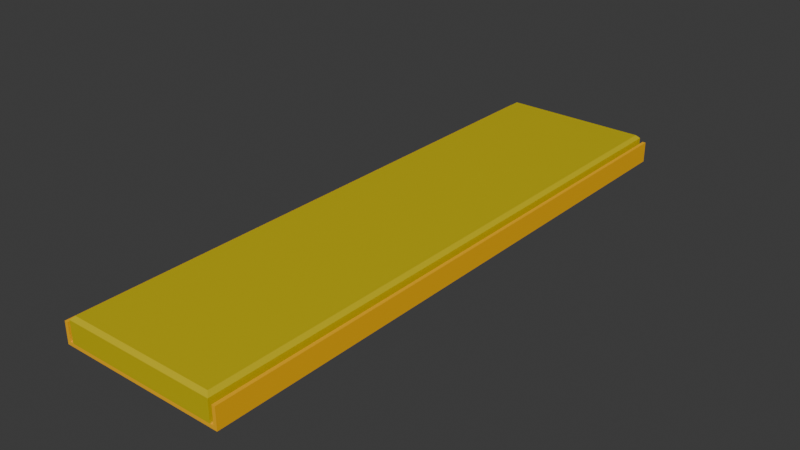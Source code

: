 # Source: seat_bed_7x2.blend  (saved by Blender 4.2.67; exported with 4.5.12 LTS)
import bpy
from mathutils import Matrix  # noqa: F401  (used for matrix-valued properties, if any)

bpy.ops.wm.read_factory_settings(use_empty=True)
scene = bpy.context.scene
scene.name = 'Scene'

# ---- collections
col_collection = bpy.data.collections.new('Collection'); scene.collection.children.link(col_collection)

# ---- materials (node trees are filled in below, after node groups)
mat_material = bpy.data.materials.new('Material')
mat_material.alpha_threshold = 0.0
mat_material.roughness = 0.5
mat_material.line_color = (0.0, 0.0, 0.0, 1.0)
mat_material1 = bpy.data.materials.new('Material1')

# ---- material node trees
mat_material.use_nodes = True; mat_material.node_tree.nodes.clear()
_N = mat_material.node_tree.nodes; _L = mat_material.node_tree.links
n0 = _N.new('ShaderNodeOutputMaterial'); n0.name = 'Material Output'; n0.location = (300, 300)
n1 = _N.new('ShaderNodeBsdfPrincipled'); n1.name = 'Principled BSDF'; n1.location = (10, 300)
n1.inputs[0].default_value = (1.0, 0.4969, 0.0, 1.0)
n1.inputs[3].default_value = 1.45
_L.new(n1.outputs[0], n0.inputs[0])
n0.is_active_output = True
mat_material1.use_nodes = True; mat_material1.node_tree.nodes.clear()
_N = mat_material1.node_tree.nodes; _L = mat_material1.node_tree.links
n0 = _N.new('ShaderNodeBsdfPrincipled'); n0.name = 'プリンシプルBSDF'; n0.location = (10, 300)
n0.inputs[0].default_value = (0.6105, 0.491, 0.0, 1.0)
n1 = _N.new('ShaderNodeOutputMaterial'); n1.name = 'マテリアル出力'; n1.location = (300, 300)
_L.new(n0.outputs[0], n1.inputs[0])
n1.is_active_output = True

# ---- world
world_world = bpy.data.worlds.new('World'); scene.world = world_world
world_world.use_nodes = True; world_world.node_tree.nodes.clear()
_N = world_world.node_tree.nodes; _L = world_world.node_tree.links
n0 = _N.new('ShaderNodeOutputWorld'); n0.name = 'World Output'; n0.location = (300, 300)
n1 = _N.new('ShaderNodeBackground'); n1.name = 'Background'; n1.location = (10, 300)
n1.inputs[0].default_value = (0.05088, 0.05088, 0.05088, 1.0)
_L.new(n1.outputs[0], n0.inputs[0])
n0.is_active_output = True
world_world.color = (0.05088, 0.05088, 0.05088)
world_world.sun_shadow_jitter_overblur = 0.0

# ---- meshes
me_cube = bpy.data.meshes.new('Cube')
me_cube.from_pydata([(0.375, 0.875, -0.0625), (0.375, 0.875, -0.125), (0.375, -0.875, -0.0625), (0.375, -0.875, -0.125), (-0.125, 0.875, -0.0625), (-0.125, 0.875, -0.125), (-0.125, -0.875, -0.0625), (-0.125, -0.875, -0.125), (0.365, 0.875, -0.125), (-0.115, 0.875, -0.125), (0.365, -0.875, -0.0625), (-0.115, -0.875, -0.0625), (-0.115, -0.875, -0.125), (0.365, -0.875, -0.125), (-0.115, 0.875, -0.0625), (0.365, 0.875, -0.0625), (0.375, 0.875, -0.115), (-0.125, -0.875, -0.115), (0.375, -0.875, -0.115), (-0.125, 0.875, -0.115), (-0.105, 0.875, -0.115), (0.355, 0.875, -0.115), (0.355, -0.875, -0.115), (-0.105, -0.875, -0.115), (0.365, -0.875, -0.115), (0.365, 0.875, -0.115), (-0.115, 0.875, -0.115), (-0.115, -0.875, -0.115), (0.345, -0.865, -0.0425), (0.355, -0.875, -0.0525), (0.355, 0.875, -0.0525), (0.345, 0.865, -0.0425), (-0.095, 0.865, -0.0425), (-0.105, 0.875, -0.0525), (-0.105, -0.875, -0.0525), (-0.095, -0.865, -0.0425)], [], [(14, 4, 6, 11), (27, 11, 6, 17), (17, 6, 4, 19), (16, 0, 2, 18), (25, 15, 0, 16), (19, 4, 14, 26), (27, 26, 14, 11), (18, 2, 10, 24), (21, 20, 33, 30), (0, 15, 10, 2), (24, 10, 15, 25), (13, 24, 22, 23, 27, 12), (3, 18, 24, 13), (9, 26, 20, 21, 25, 8), (5, 19, 26, 9), (8, 25, 16, 1), (1, 16, 18, 3), (7, 17, 19, 5), (12, 27, 17, 7), (21, 22, 24, 25), (23, 20, 26, 27), (23, 22, 29, 34), (28, 31, 32, 35), (20, 23, 34, 33), (29, 30, 31, 28), (33, 34, 35, 32), (28, 35, 34, 29), (32, 31, 30, 33), (22, 21, 30, 29)])
me_cube.polygons.foreach_set('material_index', [0, 0, 0, 0, 0, 0, 0, 0, 1, 0, 0, 0, 0, 0, 0, 0, 0, 0, 0, 0, 0, 1, 1, 1, 1, 1, 1, 1, 1])
_uv = me_cube.uv_layers.new(name='UVMap')
_uv.uv.foreach_set('vector', [0.7917, 0.5, 0.875, 0.5, 0.875, 0.75, 0.7917, 0.75, 0.5, 0.9167, 0.625, 0.9167, 0.625, 1.0, 0.5, 1.0, 0.5, 0.0, 0.625, 0.0, 0.625, 0.25, 0.5, 0.25, 0.5, 0.5, 0.625, 0.5, 0.625, 0.75, 0.5, 0.75, 0.5, 0.4167, 0.625, 0.4167, 0.625, 0.5, 0.5, 0.5, 0.5, 0.25, 0.625, 0.25, 0.625, 0.3333, 0.5, 0.3333, 0.5, 0.9167, 0.5, 0.3333, 0.7917, 0.5, 0.625, 0.9167, 0.5, 0.75, 0.625, 0.75, 0.625, 0.8333, 0.5, 0.8333, 0.5, 0.4149, 0.5, 0.3351, 0.5, 0.3351, 0.5, 0.4149, 0.625, 0.5, 0.7083, 0.5, 0.7083, 0.75, 0.625, 0.75, 0.5, 0.8333, 0.625, 0.8333, 0.7083, 0.5, 0.5, 0.4167, 0.375, 0.8333, 0.5, 0.8333, 0.5, 0.8351, 0.5, 0.9149, 0.5, 0.9167, 0.375, 0.9167, 0.375, 0.75, 0.5, 0.75, 0.5, 0.8333, 0.375, 0.8333, 0.375, 0.3333, 0.5, 0.3333, 0.5, 0.3351, 0.5, 0.4149, 0.5, 0.4167, 0.375, 0.4167, 0.375, 0.25, 0.5, 0.25, 0.5, 0.3333, 0.375, 0.3333, 0.375, 0.4167, 0.5, 0.4167, 0.5, 0.5, 0.375, 0.5, 0.375, 0.5, 0.5, 0.5, 0.5, 0.75, 0.375, 0.75, 0.375, 0.0, 0.5, 0.0, 0.5, 0.25, 0.375, 0.25, 0.375, 0.9167, 0.5, 0.9167, 0.5, 1.0, 0.375, 1.0, 0.5, 0.4179, 0.5, 0.8321, 0.5, 0.8333, 0.5, 0.4167, 0.5, 0.9112, 0.5, 0.3387, 0.5, 0.3333, 0.5, 0.9167, 0.5, 0.9149, 0.5, 0.8351, 0.5, 0.8351, 0.5, 0.9149, 0.5, 0.8308, 0.5, 0.4192, 0.5, 0.3441, 0.5, 0.9059, 0.5, 0.3387, 0.5, 0.9112, 0.5, 0.9112, 0.5, 0.3387, 0.5, 0.8321, 0.5, 0.4179, 0.5, 0.4192, 0.5, 0.8308, 0.5, 0.3387, 0.5, 0.9112, 0.5, 0.9059, 0.5, 0.3441, 0.5, 0.8308, 0.5, 0.9059, 0.5, 0.9112, 0.5, 0.8321, 0.5, 0.3441, 0.5, 0.4192, 0.5, 0.4179, 0.5, 0.3387, 0.5, 0.8321, 0.5, 0.4179, 0.5, 0.4179, 0.5, 0.8321])
me_cube.materials.append(mat_material)
me_cube.materials.append(mat_material1)
me_cube.use_mirror_vertex_groups = False
me_cube.update()

# ---- objects
ob_cube = bpy.data.objects.new('Cube', me_cube)

# ---- transforms, parenting, visibility, modifiers, constraints
ob_cube.location = (0.0, 0.0, 0.0)
ob_cube.lock_rotations_4d = False
ob_cube.empty_display_type = 'ARROWS'
ob_cube.lineart.crease_threshold = 0.0

# ---- collection membership
col_collection.objects.link(ob_cube)

# ---- scene / render settings (as saved in the file)
scene.frame_start = 1; scene.frame_end = 250; scene.frame_set(0)
scene.render.engine = 'BLENDER_EEVEE_NEXT'
bpy.context.view_layer.update()

# ---- added for rendering (the .blend has no active camera and no usable light): camera, sun
cam_auto = bpy.data.cameras.new('AutoCamera')
cam_auto.lens = 50.0
cam_auto.sensor_width = 36.0
cam_auto.clip_end = 1000.0
ob_auto_camera = bpy.data.objects.new('AutoCamera', cam_auto)
scene.collection.objects.link(ob_auto_camera)
ob_auto_camera.location = (1.81066, -2.0228, 1.26478)
ob_auto_camera.rotation_euler = (1.09748, -7.21219e-08, 0.694738)
scene.camera = ob_auto_camera
light_auto_sun = bpy.data.lights.new('AutoSun', 'SUN')
light_auto_sun.energy = 3.0
light_auto_sun.angle = 0.0523599
ob_auto_sun = bpy.data.objects.new('AutoSun', light_auto_sun)
scene.collection.objects.link(ob_auto_sun)
ob_auto_sun.rotation_euler = (0.872665, 0.174533, 0.523599)
bpy.context.view_layer.update()
